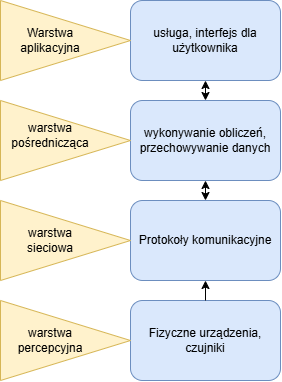

The diagram above was exported from draw.io. Its source (the exported page's mxGraphModel, read from the mxfile embedded in the PNG):
<mxGraphModel dx="989" dy="532" grid="1" gridSize="10" guides="1" tooltips="1" connect="1" arrows="1" fold="1" page="1" pageScale="1" pageWidth="827" pageHeight="1169" math="0" shadow="0">
  <root>
    <mxCell id="0" />
    <mxCell id="1" parent="0" />
    <mxCell id="hybQMfDCjLLjdAQAlMUr-2" value="usługa, interfejs dla użytkownika" style="rounded=1;whiteSpace=wrap;html=1;fillColor=#dae8fc;strokeColor=#6c8ebf;" vertex="1" parent="1">
      <mxGeometry x="140" y="90" width="150" height="80" as="geometry" />
    </mxCell>
    <mxCell id="hybQMfDCjLLjdAQAlMUr-3" value="wykonywanie obliczeń, przechowywanie danych" style="rounded=1;whiteSpace=wrap;html=1;fillColor=#dae8fc;strokeColor=#6c8ebf;" vertex="1" parent="1">
      <mxGeometry x="140" y="190" width="150" height="80" as="geometry" />
    </mxCell>
    <mxCell id="hybQMfDCjLLjdAQAlMUr-4" value="Protokoły komunikacyjne" style="rounded=1;whiteSpace=wrap;html=1;fillColor=#dae8fc;strokeColor=#6c8ebf;" vertex="1" parent="1">
      <mxGeometry x="140" y="290" width="150" height="80" as="geometry" />
    </mxCell>
    <mxCell id="hybQMfDCjLLjdAQAlMUr-5" value="Fizyczne urządzenia, czujniki" style="rounded=1;whiteSpace=wrap;html=1;fillColor=#dae8fc;strokeColor=#6c8ebf;" vertex="1" parent="1">
      <mxGeometry x="140" y="390" width="150" height="80" as="geometry" />
    </mxCell>
    <mxCell id="hybQMfDCjLLjdAQAlMUr-6" value="" style="triangle;whiteSpace=wrap;html=1;fillColor=#fff2cc;strokeColor=#d6b656;" vertex="1" parent="1">
      <mxGeometry x="10" y="90" width="130" height="80" as="geometry" />
    </mxCell>
    <mxCell id="hybQMfDCjLLjdAQAlMUr-7" value="" style="triangle;whiteSpace=wrap;html=1;fillColor=#fff2cc;strokeColor=#d6b656;" vertex="1" parent="1">
      <mxGeometry x="10" y="190" width="130" height="80" as="geometry" />
    </mxCell>
    <mxCell id="hybQMfDCjLLjdAQAlMUr-8" value="" style="triangle;whiteSpace=wrap;html=1;fillColor=#fff2cc;strokeColor=#d6b656;" vertex="1" parent="1">
      <mxGeometry x="10" y="290" width="130" height="80" as="geometry" />
    </mxCell>
    <mxCell id="hybQMfDCjLLjdAQAlMUr-9" value="" style="triangle;whiteSpace=wrap;html=1;fillColor=#fff2cc;strokeColor=#d6b656;" vertex="1" parent="1">
      <mxGeometry x="10" y="390" width="130" height="80" as="geometry" />
    </mxCell>
    <mxCell id="hybQMfDCjLLjdAQAlMUr-10" value="Warstwa aplikacyjna" style="text;html=1;align=center;verticalAlign=middle;whiteSpace=wrap;rounded=0;" vertex="1" parent="1">
      <mxGeometry x="30" y="115" width="60" height="30" as="geometry" />
    </mxCell>
    <mxCell id="hybQMfDCjLLjdAQAlMUr-11" value="warstwa pośrednicząca" style="text;html=1;align=center;verticalAlign=middle;whiteSpace=wrap;rounded=0;" vertex="1" parent="1">
      <mxGeometry x="30" y="210" width="60" height="30" as="geometry" />
    </mxCell>
    <mxCell id="hybQMfDCjLLjdAQAlMUr-12" value="warstwa sieciowa" style="text;html=1;align=center;verticalAlign=middle;whiteSpace=wrap;rounded=0;" vertex="1" parent="1">
      <mxGeometry x="30" y="315" width="60" height="30" as="geometry" />
    </mxCell>
    <mxCell id="hybQMfDCjLLjdAQAlMUr-13" value="warstwa percepcyjna" style="text;html=1;align=center;verticalAlign=middle;whiteSpace=wrap;rounded=0;" vertex="1" parent="1">
      <mxGeometry x="30" y="415" width="60" height="30" as="geometry" />
    </mxCell>
    <mxCell id="hybQMfDCjLLjdAQAlMUr-16" value="" style="endArrow=classic;startArrow=classic;html=1;rounded=0;exitX=0.5;exitY=0;exitDx=0;exitDy=0;entryX=0.5;entryY=1;entryDx=0;entryDy=0;" edge="1" parent="1" source="hybQMfDCjLLjdAQAlMUr-4" target="hybQMfDCjLLjdAQAlMUr-3">
      <mxGeometry width="50" height="50" relative="1" as="geometry">
        <mxPoint x="330" y="340" as="sourcePoint" />
        <mxPoint x="380" y="290" as="targetPoint" />
      </mxGeometry>
    </mxCell>
    <mxCell id="hybQMfDCjLLjdAQAlMUr-17" value="" style="endArrow=classic;startArrow=classic;html=1;rounded=0;exitX=0.5;exitY=0;exitDx=0;exitDy=0;entryX=0.5;entryY=1;entryDx=0;entryDy=0;" edge="1" parent="1" source="hybQMfDCjLLjdAQAlMUr-3" target="hybQMfDCjLLjdAQAlMUr-2">
      <mxGeometry width="50" height="50" relative="1" as="geometry">
        <mxPoint x="330" y="340" as="sourcePoint" />
        <mxPoint x="380" y="290" as="targetPoint" />
      </mxGeometry>
    </mxCell>
    <mxCell id="hybQMfDCjLLjdAQAlMUr-18" value="" style="endArrow=classic;html=1;rounded=0;exitX=0.5;exitY=0;exitDx=0;exitDy=0;entryX=0.5;entryY=1;entryDx=0;entryDy=0;" edge="1" parent="1" source="hybQMfDCjLLjdAQAlMUr-5" target="hybQMfDCjLLjdAQAlMUr-4">
      <mxGeometry width="50" height="50" relative="1" as="geometry">
        <mxPoint x="330" y="340" as="sourcePoint" />
        <mxPoint x="380" y="290" as="targetPoint" />
      </mxGeometry>
    </mxCell>
  </root>
</mxGraphModel>